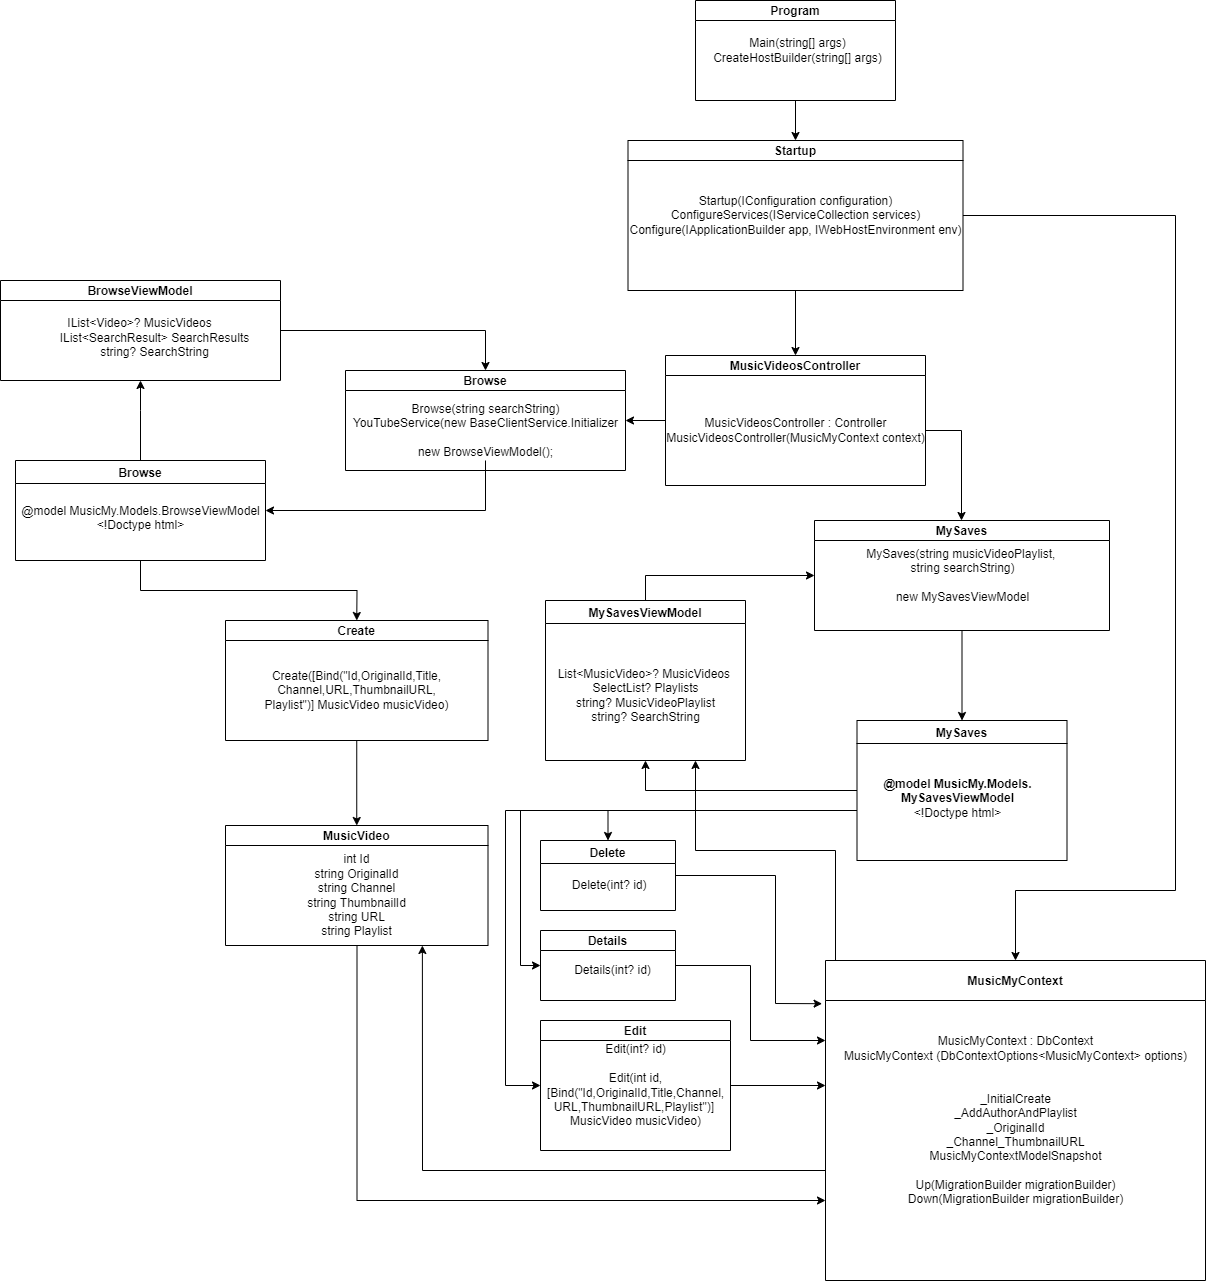

The diagram above was exported from draw.io. Its source (the exported page's mxGraphModel, read from the mxfile embedded in the PNG):
<mxGraphModel dx="2897" dy="3479" grid="1" gridSize="10" guides="1" tooltips="1" connect="1" arrows="1" fold="1" page="1" pageScale="1" pageWidth="827" pageHeight="1169" math="0" shadow="0">
  <root>
    <mxCell id="0" />
    <mxCell id="1" parent="0" />
    <mxCell id="jGa9rRIg-77r7Sy_88jS-7" value="" style="edgeStyle=orthogonalEdgeStyle;rounded=0;orthogonalLoop=1;jettySize=auto;html=1;" edge="1" parent="1" source="jGa9rRIg-77r7Sy_88jS-2" target="jGa9rRIg-77r7Sy_88jS-6">
      <mxGeometry relative="1" as="geometry" />
    </mxCell>
    <mxCell id="jGa9rRIg-77r7Sy_88jS-2" value="Program" style="swimlane;startSize=20;" vertex="1" parent="1">
      <mxGeometry y="-300" width="200" height="100" as="geometry" />
    </mxCell>
    <mxCell id="jGa9rRIg-77r7Sy_88jS-29" value="Main(string[] args)&lt;br&gt;CreateHostBuilder(string[] args)" style="text;html=1;align=center;verticalAlign=middle;resizable=0;points=[];autosize=1;strokeColor=none;fillColor=none;" vertex="1" parent="jGa9rRIg-77r7Sy_88jS-2">
      <mxGeometry x="12.5" y="35" width="180" height="30" as="geometry" />
    </mxCell>
    <mxCell id="jGa9rRIg-77r7Sy_88jS-9" value="" style="edgeStyle=orthogonalEdgeStyle;rounded=0;orthogonalLoop=1;jettySize=auto;html=1;" edge="1" parent="1" source="jGa9rRIg-77r7Sy_88jS-6" target="jGa9rRIg-77r7Sy_88jS-8">
      <mxGeometry relative="1" as="geometry" />
    </mxCell>
    <mxCell id="jGa9rRIg-77r7Sy_88jS-27" value="" style="edgeStyle=orthogonalEdgeStyle;rounded=0;orthogonalLoop=1;jettySize=auto;html=1;entryX=0.5;entryY=0;entryDx=0;entryDy=0;" edge="1" parent="1" source="jGa9rRIg-77r7Sy_88jS-6" target="jGa9rRIg-77r7Sy_88jS-26">
      <mxGeometry relative="1" as="geometry">
        <mxPoint x="370" y="580" as="targetPoint" />
        <Array as="points">
          <mxPoint x="480" y="-85" />
          <mxPoint x="480" y="590" />
          <mxPoint x="320" y="590" />
        </Array>
      </mxGeometry>
    </mxCell>
    <mxCell id="jGa9rRIg-77r7Sy_88jS-6" value="Startup" style="swimlane;startSize=20;" vertex="1" parent="1">
      <mxGeometry x="-67.5" y="-160" width="335" height="150" as="geometry" />
    </mxCell>
    <mxCell id="jGa9rRIg-77r7Sy_88jS-30" value="Startup(IConfiguration configuration)&lt;br&gt;ConfigureServices(IServiceCollection services)&lt;br&gt;Configure(IApplicationBuilder app, IWebHostEnvironment env)" style="text;html=1;align=center;verticalAlign=middle;resizable=0;points=[];autosize=1;strokeColor=none;fillColor=none;" vertex="1" parent="jGa9rRIg-77r7Sy_88jS-6">
      <mxGeometry x="-7.5" y="50" width="350" height="50" as="geometry" />
    </mxCell>
    <mxCell id="jGa9rRIg-77r7Sy_88jS-11" value="" style="edgeStyle=orthogonalEdgeStyle;rounded=0;orthogonalLoop=1;jettySize=auto;html=1;" edge="1" parent="1" source="jGa9rRIg-77r7Sy_88jS-8" target="jGa9rRIg-77r7Sy_88jS-10">
      <mxGeometry relative="1" as="geometry" />
    </mxCell>
    <mxCell id="jGa9rRIg-77r7Sy_88jS-13" value="" style="edgeStyle=orthogonalEdgeStyle;rounded=0;orthogonalLoop=1;jettySize=auto;html=1;" edge="1" parent="1" source="jGa9rRIg-77r7Sy_88jS-8" target="jGa9rRIg-77r7Sy_88jS-12">
      <mxGeometry relative="1" as="geometry">
        <Array as="points">
          <mxPoint x="266" y="130" />
        </Array>
      </mxGeometry>
    </mxCell>
    <mxCell id="jGa9rRIg-77r7Sy_88jS-8" value="MusicVideosController" style="swimlane;startSize=20;" vertex="1" parent="1">
      <mxGeometry x="-30" y="55" width="260" height="130" as="geometry" />
    </mxCell>
    <mxCell id="jGa9rRIg-77r7Sy_88jS-33" value="MusicVideosController : Controller&lt;br&gt;MusicVideosController(MusicMyContext context)" style="text;html=1;align=center;verticalAlign=middle;resizable=0;points=[];autosize=1;strokeColor=none;fillColor=none;" vertex="1" parent="jGa9rRIg-77r7Sy_88jS-8">
      <mxGeometry x="-5" y="60" width="270" height="30" as="geometry" />
    </mxCell>
    <mxCell id="jGa9rRIg-77r7Sy_88jS-10" value="Browse" style="swimlane;startSize=20;" vertex="1" parent="1">
      <mxGeometry x="-350" y="70" width="280" height="100" as="geometry" />
    </mxCell>
    <mxCell id="jGa9rRIg-77r7Sy_88jS-34" value="Browse(string searchString)&lt;br&gt;YouTubeService(new BaseClientService.Initializer&lt;br&gt;&lt;br&gt;new BrowseViewModel();" style="text;html=1;align=center;verticalAlign=middle;resizable=0;points=[];autosize=1;strokeColor=none;fillColor=none;" vertex="1" parent="jGa9rRIg-77r7Sy_88jS-10">
      <mxGeometry y="30" width="280" height="60" as="geometry" />
    </mxCell>
    <mxCell id="jGa9rRIg-77r7Sy_88jS-61" style="edgeStyle=orthogonalEdgeStyle;rounded=0;orthogonalLoop=1;jettySize=auto;html=1;entryX=0.5;entryY=0;entryDx=0;entryDy=0;" edge="1" parent="1" source="jGa9rRIg-77r7Sy_88jS-12" target="jGa9rRIg-77r7Sy_88jS-60">
      <mxGeometry relative="1" as="geometry" />
    </mxCell>
    <mxCell id="jGa9rRIg-77r7Sy_88jS-12" value="MySaves" style="swimlane;startSize=20;" vertex="1" parent="1">
      <mxGeometry x="119" y="220" width="295" height="110" as="geometry" />
    </mxCell>
    <mxCell id="jGa9rRIg-77r7Sy_88jS-38" value="MySaves(string musicVideoPlaylist, &lt;br&gt;string searchString)&lt;br&gt;&lt;br&gt;new MySavesViewModel" style="text;html=1;align=center;verticalAlign=middle;resizable=0;points=[];autosize=1;strokeColor=none;fillColor=none;" vertex="1" parent="jGa9rRIg-77r7Sy_88jS-12">
      <mxGeometry x="47.5" y="25" width="200" height="60" as="geometry" />
    </mxCell>
    <mxCell id="jGa9rRIg-77r7Sy_88jS-47" value="" style="edgeStyle=orthogonalEdgeStyle;rounded=0;orthogonalLoop=1;jettySize=auto;html=1;" edge="1" parent="1" source="jGa9rRIg-77r7Sy_88jS-14" target="jGa9rRIg-77r7Sy_88jS-45">
      <mxGeometry relative="1" as="geometry" />
    </mxCell>
    <mxCell id="jGa9rRIg-77r7Sy_88jS-14" value="Create" style="swimlane;startSize=20;" vertex="1" parent="1">
      <mxGeometry x="-470" y="320" width="262.5" height="120" as="geometry" />
    </mxCell>
    <mxCell id="jGa9rRIg-77r7Sy_88jS-42" value="Create([Bind(&quot;Id,OriginalId,Title,&lt;br&gt;Channel,URL,ThumbnailURL,&lt;br&gt;Playlist&quot;)] MusicVideo musicVideo)" style="text;html=1;align=center;verticalAlign=middle;resizable=0;points=[];autosize=1;strokeColor=none;fillColor=none;" vertex="1" parent="jGa9rRIg-77r7Sy_88jS-14">
      <mxGeometry x="31.25" y="45" width="200" height="50" as="geometry" />
    </mxCell>
    <mxCell id="jGa9rRIg-77r7Sy_88jS-81" style="edgeStyle=orthogonalEdgeStyle;rounded=0;orthogonalLoop=1;jettySize=auto;html=1;" edge="1" parent="1" source="jGa9rRIg-77r7Sy_88jS-16">
      <mxGeometry relative="1" as="geometry">
        <mxPoint x="130" y="785" as="targetPoint" />
      </mxGeometry>
    </mxCell>
    <mxCell id="jGa9rRIg-77r7Sy_88jS-16" value="Edit" style="swimlane;startSize=20;" vertex="1" parent="1">
      <mxGeometry x="-155" y="720" width="190" height="130" as="geometry" />
    </mxCell>
    <mxCell id="jGa9rRIg-77r7Sy_88jS-40" value="Edit(int? id)&lt;br&gt;&lt;br&gt;&amp;nbsp;Edit(int id, &lt;br&gt;[Bind(&quot;Id,OriginalId,Title,Channel,&lt;br&gt;URL,ThumbnailURL,Playlist&quot;)] &lt;br&gt;MusicVideo musicVideo)" style="text;html=1;align=center;verticalAlign=middle;resizable=0;points=[];autosize=1;strokeColor=none;fillColor=none;" vertex="1" parent="jGa9rRIg-77r7Sy_88jS-16">
      <mxGeometry y="20" width="190" height="90" as="geometry" />
    </mxCell>
    <mxCell id="jGa9rRIg-77r7Sy_88jS-72" style="edgeStyle=orthogonalEdgeStyle;rounded=0;orthogonalLoop=1;jettySize=auto;html=1;entryX=0;entryY=0.25;entryDx=0;entryDy=0;" edge="1" parent="1" source="jGa9rRIg-77r7Sy_88jS-21" target="jGa9rRIg-77r7Sy_88jS-26">
      <mxGeometry relative="1" as="geometry" />
    </mxCell>
    <mxCell id="jGa9rRIg-77r7Sy_88jS-21" value="Details" style="swimlane;startSize=20;" vertex="1" parent="1">
      <mxGeometry x="-155" y="630" width="135" height="70" as="geometry" />
    </mxCell>
    <mxCell id="jGa9rRIg-77r7Sy_88jS-39" value="Details(int? id)" style="text;html=1;align=center;verticalAlign=middle;resizable=0;points=[];autosize=1;strokeColor=none;fillColor=none;" vertex="1" parent="jGa9rRIg-77r7Sy_88jS-21">
      <mxGeometry x="27.5" y="30" width="90" height="20" as="geometry" />
    </mxCell>
    <mxCell id="jGa9rRIg-77r7Sy_88jS-80" style="edgeStyle=orthogonalEdgeStyle;rounded=0;orthogonalLoop=1;jettySize=auto;html=1;entryX=-0.009;entryY=0.135;entryDx=0;entryDy=0;entryPerimeter=0;" edge="1" parent="1" source="jGa9rRIg-77r7Sy_88jS-23" target="jGa9rRIg-77r7Sy_88jS-26">
      <mxGeometry relative="1" as="geometry">
        <Array as="points">
          <mxPoint x="80" y="575" />
          <mxPoint x="80" y="703" />
        </Array>
      </mxGeometry>
    </mxCell>
    <mxCell id="jGa9rRIg-77r7Sy_88jS-23" value="Delete" style="swimlane;" vertex="1" parent="1">
      <mxGeometry x="-155" y="540" width="135" height="70" as="geometry" />
    </mxCell>
    <mxCell id="jGa9rRIg-77r7Sy_88jS-41" value="&amp;nbsp;Delete(int? id)" style="text;html=1;align=center;verticalAlign=middle;resizable=0;points=[];autosize=1;strokeColor=none;fillColor=none;" vertex="1" parent="jGa9rRIg-77r7Sy_88jS-23">
      <mxGeometry x="22.5" y="35" width="90" height="20" as="geometry" />
    </mxCell>
    <mxCell id="jGa9rRIg-77r7Sy_88jS-78" style="edgeStyle=orthogonalEdgeStyle;rounded=0;orthogonalLoop=1;jettySize=auto;html=1;entryX=0.75;entryY=1;entryDx=0;entryDy=0;" edge="1" parent="1" source="jGa9rRIg-77r7Sy_88jS-26" target="jGa9rRIg-77r7Sy_88jS-45">
      <mxGeometry relative="1" as="geometry">
        <Array as="points">
          <mxPoint x="-273" y="870" />
        </Array>
      </mxGeometry>
    </mxCell>
    <mxCell id="jGa9rRIg-77r7Sy_88jS-79" style="edgeStyle=orthogonalEdgeStyle;rounded=0;orthogonalLoop=1;jettySize=auto;html=1;entryX=0.75;entryY=1;entryDx=0;entryDy=0;" edge="1" parent="1" source="jGa9rRIg-77r7Sy_88jS-26" target="jGa9rRIg-77r7Sy_88jS-49">
      <mxGeometry relative="1" as="geometry">
        <Array as="points">
          <mxPoint x="140" y="550" />
          <mxPoint y="550" />
        </Array>
      </mxGeometry>
    </mxCell>
    <mxCell id="jGa9rRIg-77r7Sy_88jS-26" value="MusicMyContext" style="swimlane;startSize=40;" vertex="1" parent="1">
      <mxGeometry x="130" y="660" width="380" height="320" as="geometry" />
    </mxCell>
    <mxCell id="jGa9rRIg-77r7Sy_88jS-32" value="MusicMyContext : DbContext&lt;br&gt;MusicMyContext (DbContextOptions&amp;lt;MusicMyContext&amp;gt; options)&lt;br&gt;&lt;br&gt;&lt;br&gt;_InitialCreate&lt;br&gt;_AddAuthorAndPlaylist&lt;br&gt;_OriginalId&lt;br&gt;_Channel_ThumbnailURL&lt;br&gt;MusicMyContextModelSnapshot&lt;br&gt;&lt;br&gt;Up(MigrationBuilder migrationBuilder)&lt;br&gt;Down(MigrationBuilder migrationBuilder)" style="text;html=1;align=center;verticalAlign=middle;resizable=0;points=[];autosize=1;strokeColor=none;fillColor=none;" vertex="1" parent="jGa9rRIg-77r7Sy_88jS-26">
      <mxGeometry x="10" y="75" width="360" height="170" as="geometry" />
    </mxCell>
    <mxCell id="jGa9rRIg-77r7Sy_88jS-55" style="edgeStyle=orthogonalEdgeStyle;rounded=0;orthogonalLoop=1;jettySize=auto;html=1;" edge="1" parent="1" source="jGa9rRIg-77r7Sy_88jS-35" target="jGa9rRIg-77r7Sy_88jS-10">
      <mxGeometry relative="1" as="geometry">
        <mxPoint x="-350" y="140" as="targetPoint" />
        <Array as="points">
          <mxPoint x="-210" y="30" />
        </Array>
      </mxGeometry>
    </mxCell>
    <mxCell id="jGa9rRIg-77r7Sy_88jS-35" value="BrowseViewModel" style="swimlane;startSize=20;" vertex="1" parent="1">
      <mxGeometry x="-695" y="-20" width="280" height="100" as="geometry" />
    </mxCell>
    <mxCell id="jGa9rRIg-77r7Sy_88jS-36" value="&lt;br&gt;&lt;div&gt;IList&amp;lt;Video&amp;gt;? MusicVideos&lt;/div&gt;&lt;div&gt;&amp;nbsp; &amp;nbsp; &amp;nbsp; &amp;nbsp; &amp;nbsp;IList&amp;lt;SearchResult&amp;gt; SearchResults&lt;/div&gt;&lt;div&gt;&amp;nbsp; &amp;nbsp; &amp;nbsp; &amp;nbsp; &amp;nbsp;string? SearchString&lt;/div&gt;" style="text;html=1;align=center;verticalAlign=middle;resizable=0;points=[];autosize=1;strokeColor=none;fillColor=none;" vertex="1" parent="jGa9rRIg-77r7Sy_88jS-35">
      <mxGeometry x="24.25" y="20" width="230" height="60" as="geometry" />
    </mxCell>
    <mxCell id="jGa9rRIg-77r7Sy_88jS-59" style="edgeStyle=orthogonalEdgeStyle;rounded=0;orthogonalLoop=1;jettySize=auto;html=1;entryX=0;entryY=0.75;entryDx=0;entryDy=0;" edge="1" parent="1" source="jGa9rRIg-77r7Sy_88jS-45" target="jGa9rRIg-77r7Sy_88jS-26">
      <mxGeometry relative="1" as="geometry">
        <Array as="points">
          <mxPoint x="-339" y="900" />
        </Array>
      </mxGeometry>
    </mxCell>
    <mxCell id="jGa9rRIg-77r7Sy_88jS-45" value="MusicVideo" style="swimlane;startSize=20;" vertex="1" parent="1">
      <mxGeometry x="-470" y="525" width="262.5" height="120" as="geometry" />
    </mxCell>
    <mxCell id="jGa9rRIg-77r7Sy_88jS-46" value="int Id&lt;br&gt;string OriginalId&lt;br&gt;string Channel&lt;br&gt;string ThumbnailId&lt;br&gt;string URL&lt;br&gt;string Playlist" style="text;html=1;align=center;verticalAlign=middle;resizable=0;points=[];autosize=1;strokeColor=none;fillColor=none;" vertex="1" parent="jGa9rRIg-77r7Sy_88jS-45">
      <mxGeometry x="76.25" y="25" width="110" height="90" as="geometry" />
    </mxCell>
    <mxCell id="jGa9rRIg-77r7Sy_88jS-70" style="edgeStyle=orthogonalEdgeStyle;rounded=0;orthogonalLoop=1;jettySize=auto;html=1;entryX=0;entryY=0.5;entryDx=0;entryDy=0;" edge="1" parent="1" source="jGa9rRIg-77r7Sy_88jS-49" target="jGa9rRIg-77r7Sy_88jS-12">
      <mxGeometry relative="1" as="geometry">
        <Array as="points">
          <mxPoint x="-50" y="275" />
        </Array>
      </mxGeometry>
    </mxCell>
    <mxCell id="jGa9rRIg-77r7Sy_88jS-49" value="MySavesViewModel" style="swimlane;" vertex="1" parent="1">
      <mxGeometry x="-150" y="300" width="200" height="160" as="geometry" />
    </mxCell>
    <mxCell id="jGa9rRIg-77r7Sy_88jS-50" value="List&amp;lt;MusicVideo&amp;gt;? MusicVideos&amp;nbsp;&lt;br&gt;SelectList? Playlists&lt;br&gt;string? MusicVideoPlaylist&lt;br&gt;string? SearchString" style="text;html=1;align=center;verticalAlign=middle;resizable=0;points=[];autosize=1;strokeColor=none;fillColor=none;" vertex="1" parent="jGa9rRIg-77r7Sy_88jS-49">
      <mxGeometry x="5" y="65" width="190" height="60" as="geometry" />
    </mxCell>
    <mxCell id="jGa9rRIg-77r7Sy_88jS-54" style="edgeStyle=orthogonalEdgeStyle;rounded=0;orthogonalLoop=1;jettySize=auto;html=1;" edge="1" parent="1" source="jGa9rRIg-77r7Sy_88jS-52" target="jGa9rRIg-77r7Sy_88jS-35">
      <mxGeometry relative="1" as="geometry">
        <Array as="points">
          <mxPoint x="-555" y="110" />
          <mxPoint x="-555" y="110" />
        </Array>
      </mxGeometry>
    </mxCell>
    <mxCell id="jGa9rRIg-77r7Sy_88jS-57" style="edgeStyle=orthogonalEdgeStyle;rounded=0;orthogonalLoop=1;jettySize=auto;html=1;entryX=0.5;entryY=0;entryDx=0;entryDy=0;" edge="1" parent="1" source="jGa9rRIg-77r7Sy_88jS-52" target="jGa9rRIg-77r7Sy_88jS-14">
      <mxGeometry relative="1" as="geometry" />
    </mxCell>
    <mxCell id="jGa9rRIg-77r7Sy_88jS-52" value="Browse" style="swimlane;" vertex="1" parent="1">
      <mxGeometry x="-680" y="160" width="250" height="100" as="geometry" />
    </mxCell>
    <mxCell id="jGa9rRIg-77r7Sy_88jS-53" value="&lt;div&gt;@model MusicMy.Models.BrowseViewModel&lt;/div&gt;&lt;div&gt;&lt;div&gt;&amp;lt;!Doctype html&amp;gt;&lt;/div&gt;&lt;/div&gt;&lt;div&gt;&lt;br&gt;&lt;/div&gt;" style="text;html=1;align=center;verticalAlign=middle;resizable=0;points=[];autosize=1;strokeColor=none;fillColor=none;" vertex="1" parent="jGa9rRIg-77r7Sy_88jS-52">
      <mxGeometry y="40" width="250" height="50" as="geometry" />
    </mxCell>
    <mxCell id="jGa9rRIg-77r7Sy_88jS-58" style="edgeStyle=orthogonalEdgeStyle;rounded=0;orthogonalLoop=1;jettySize=auto;html=1;entryX=1;entryY=0.5;entryDx=0;entryDy=0;" edge="1" parent="1" source="jGa9rRIg-77r7Sy_88jS-34" target="jGa9rRIg-77r7Sy_88jS-52">
      <mxGeometry relative="1" as="geometry">
        <Array as="points">
          <mxPoint x="-210" y="210" />
        </Array>
      </mxGeometry>
    </mxCell>
    <mxCell id="jGa9rRIg-77r7Sy_88jS-74" style="edgeStyle=orthogonalEdgeStyle;rounded=0;orthogonalLoop=1;jettySize=auto;html=1;entryX=0.5;entryY=1;entryDx=0;entryDy=0;" edge="1" parent="1" source="jGa9rRIg-77r7Sy_88jS-60" target="jGa9rRIg-77r7Sy_88jS-49">
      <mxGeometry relative="1" as="geometry" />
    </mxCell>
    <mxCell id="jGa9rRIg-77r7Sy_88jS-75" style="edgeStyle=orthogonalEdgeStyle;rounded=0;orthogonalLoop=1;jettySize=auto;html=1;entryX=0.5;entryY=0;entryDx=0;entryDy=0;" edge="1" parent="1" source="jGa9rRIg-77r7Sy_88jS-60" target="jGa9rRIg-77r7Sy_88jS-23">
      <mxGeometry relative="1" as="geometry">
        <Array as="points">
          <mxPoint x="-87" y="510" />
        </Array>
      </mxGeometry>
    </mxCell>
    <mxCell id="jGa9rRIg-77r7Sy_88jS-76" style="edgeStyle=orthogonalEdgeStyle;rounded=0;orthogonalLoop=1;jettySize=auto;html=1;entryX=0;entryY=0.5;entryDx=0;entryDy=0;" edge="1" parent="1" source="jGa9rRIg-77r7Sy_88jS-60" target="jGa9rRIg-77r7Sy_88jS-21">
      <mxGeometry relative="1" as="geometry">
        <Array as="points">
          <mxPoint x="-175" y="510" />
          <mxPoint x="-175" y="665" />
        </Array>
      </mxGeometry>
    </mxCell>
    <mxCell id="jGa9rRIg-77r7Sy_88jS-77" style="edgeStyle=orthogonalEdgeStyle;rounded=0;orthogonalLoop=1;jettySize=auto;html=1;entryX=0;entryY=0.5;entryDx=0;entryDy=0;" edge="1" parent="1" source="jGa9rRIg-77r7Sy_88jS-60" target="jGa9rRIg-77r7Sy_88jS-16">
      <mxGeometry relative="1" as="geometry">
        <mxPoint x="-260" y="810" as="targetPoint" />
        <Array as="points">
          <mxPoint x="-190" y="510" />
          <mxPoint x="-190" y="785" />
        </Array>
      </mxGeometry>
    </mxCell>
    <mxCell id="jGa9rRIg-77r7Sy_88jS-60" value="MySaves" style="swimlane;" vertex="1" parent="1">
      <mxGeometry x="161.5" y="420" width="210" height="140" as="geometry" />
    </mxCell>
    <mxCell id="jGa9rRIg-77r7Sy_88jS-62" value="&lt;div&gt;&lt;b&gt;@model MusicMy.Models.&lt;/b&gt;&lt;/div&gt;&lt;div&gt;&lt;b&gt;MySavesViewModel&lt;/b&gt;&lt;/div&gt;&lt;div&gt;&lt;div&gt;&amp;lt;!Doctype html&amp;gt;&lt;/div&gt;&lt;/div&gt;&lt;div&gt;&lt;br&gt;&lt;/div&gt;" style="text;html=1;align=center;verticalAlign=middle;resizable=0;points=[];autosize=1;strokeColor=none;fillColor=none;" vertex="1" parent="jGa9rRIg-77r7Sy_88jS-60">
      <mxGeometry x="20" y="55" width="160" height="60" as="geometry" />
    </mxCell>
  </root>
</mxGraphModel>